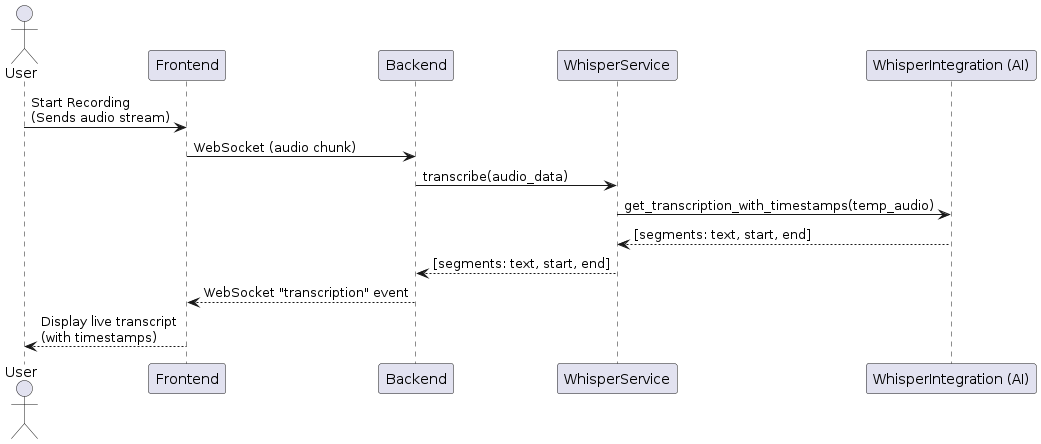

The diagram above was rendered by PlantUML. Its source (embedded in the PNG):
@startuml Sequence Diagram
actor User

User -> Frontend : Start Recording\n(Sends audio stream)
Frontend -> Backend : WebSocket (audio chunk)
Backend -> WhisperService : transcribe(audio_data)
WhisperService -> "WhisperIntegration (AI)" : get_transcription_with_timestamps(temp_audio)
"WhisperIntegration (AI)" --> WhisperService : [segments: text, start, end]
WhisperService --> Backend : [segments: text, start, end]
Backend --> Frontend : WebSocket "transcription" event
Frontend --> User : Display live transcript\n(with timestamps)

@enduml